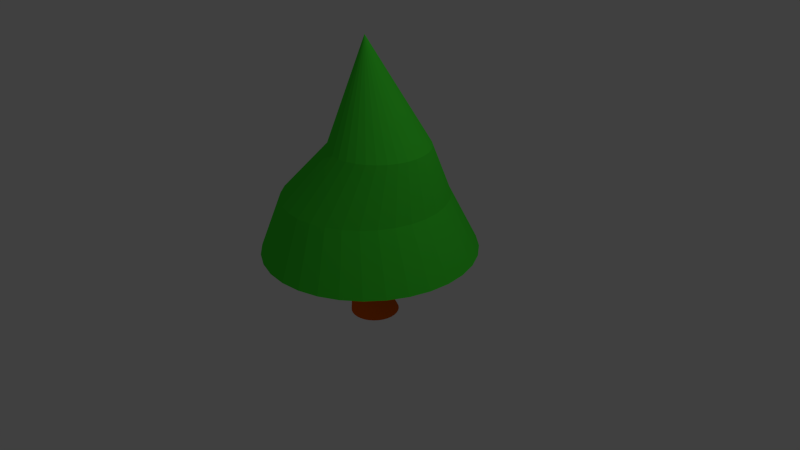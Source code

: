# Source: tree.blend  (saved by Blender 2.74.0; exported with 4.5.12 LTS)
import bpy
from mathutils import Matrix  # noqa: F401  (used for matrix-valued properties, if any)

bpy.ops.wm.read_factory_settings(use_empty=True)
scene = bpy.context.scene
scene.name = 'Scene'

# ---- collections
col_collection_1 = bpy.data.collections.new('Collection 1'); scene.collection.children.link(col_collection_1)

# ---- materials (node trees are filled in below, after node groups)
mat_material = bpy.data.materials.new('Material')
mat_material.alpha_threshold = 0.0
mat_material.use_transparent_shadow = False
mat_material.diffuse_color = (0.06125, 0.8, 0.03772, 1.0)
mat_material.roughness = 0.5
mat_material.specular_intensity = 0.25
mat_material_001 = bpy.data.materials.new('Material.001')
mat_material_001.alpha_threshold = 0.0
mat_material_001.use_transparent_shadow = False
mat_material_001.diffuse_color = (0.8689, 0.1205, 0.001933, 1.0)
mat_material_001.roughness = 0.5

# ---- material node trees

# ---- world
world_world = bpy.data.worlds.new('World'); scene.world = world_world
world_world.color = (0.05088, 0.05088, 0.05088)
world_world.use_sun_shadow = False
world_world.sun_shadow_jitter_overblur = 0.0
world_world.cycles.sampling_method = 'MANUAL'
world_world.cycles.sample_map_resolution = 256

# ---- cameras
cam_camera = bpy.data.cameras.new('Camera')
cam_camera.clip_end = 100.0
cam_camera.lens = 35.0
cam_camera.sensor_width = 32.0
cam_camera.sensor_height = 18.0
cam_camera.ortho_scale = 7.314
cam_camera.dof.focus_distance = 0.0
cam_camera.dof.aperture_fstop = 128.0

# ---- lights
light_lamp = bpy.data.lights.new('Lamp', 'POINT')
light_lamp.transmission_factor = 0.0
light_lamp.cutoff_distance = 30.0
light_lamp.energy = 100.0
light_lamp.shadow_buffer_clip_start = 1.001
light_lamp.shadow_soft_size = 0.1
light_lamp.shadow_maximum_resolution = 0.006
light_lamp.use_absolute_resolution = True
light_lamp.cycles.use_multiple_importance_sampling = False

# ---- meshes
me_cylinder = bpy.data.meshes.new('Cylinder')
me_cylinder.from_pydata([(0.5081, 2.038, 1.909), (-0.6906, 0.4418, 3.451), (0.9057, 1.999, 1.909), (1.288, 1.883, 1.909), (1.64, 1.695, 1.909), (1.949, 1.441, 1.909), (2.203, 1.132, 1.909), (2.391, 0.7799, 1.909), (2.507, 0.3976, 1.909), (2.546, 4.771e-07, 1.909), (2.507, -0.3976, 1.909), (2.391, -0.7799, 1.909), (2.203, -1.132, 1.909), (1.949, -1.441, 1.909), (1.64, -1.695, 1.909), (1.288, -1.883, 1.909), (0.9057, -1.999, 1.909), (0.5081, -2.038, 1.909), (0.1105, -1.999, 1.909), (-0.2718, -1.883, 1.909), (-0.6242, -1.695, 1.909), (-0.933, -1.441, 1.909), (-1.186, -1.132, 1.909), (-1.375, -0.7799, 1.909), (-1.491, -0.3976, 1.909), (-1.53, 2.291e-06, 1.909), (-1.491, 0.3976, 1.909), (-1.375, 0.7799, 1.909), (-1.186, 1.132, 1.909), (-0.933, 1.441, 1.909), (-0.6242, 1.695, 1.909), (-0.2718, 1.883, 1.909), (0.1105, 1.999, 1.909), (-0.3888, 3.416, 1.025), (0.2777, 3.351, 1.025), (0.9186, 3.156, 1.025), (1.509, 2.841, 1.025), (2.027, 2.416, 1.025), (2.452, 1.898, 1.025), (2.768, 1.307, 1.025), (2.962, 0.6665, 1.025), (3.028, 1.929e-07, 1.025), (2.962, -0.6665, 1.025), (2.768, -1.307, 1.025), (2.452, -1.898, 1.025), (2.027, -2.416, 1.025), (1.509, -2.841, 1.025), (0.9186, -3.156, 1.025), (0.2777, -3.351, 1.025), (-0.3888, -3.416, 1.025), (-1.055, -3.351, 1.025), (-1.696, -3.156, 1.025), (-2.287, -2.841, 1.025), (-2.805, -2.416, 1.025), (-3.23, -1.898, 1.025), (-3.545, -1.307, 1.025), (-3.74, -0.6665, 1.025), (-3.805, 3.234e-06, 1.025), (-3.74, 0.6665, 1.025), (-3.545, 1.307, 1.025), (-3.23, 1.898, 1.025), (-2.805, 2.416, 1.025), (-2.287, 2.841, 1.025), (-1.696, 3.156, 1.025), (-1.055, 3.351, 1.025), (-0.2016, 4.448, 0.1371), (0.6661, 4.362, 0.1371), (1.5, 4.109, 0.1371), (2.269, 3.698, 0.1371), (2.943, 3.145, 0.1371), (3.497, 2.471, 0.1371), (3.908, 1.702, 0.1371), (4.161, 0.8677, 0.1371), (4.246, -3.463e-08, 0.1371), (4.161, -0.8677, 0.1371), (3.908, -1.702, 0.1371), (3.497, -2.471, 0.1371), (2.943, -3.145, 0.1371), (2.269, -3.698, 0.1371), (1.5, -4.109, 0.1371), (0.6661, -4.362, 0.1371), (-0.2016, -4.448, 0.1371), (-1.069, -4.362, 0.1371), (-1.904, -4.109, 0.1371), (-2.673, -3.698, 0.1371), (-3.347, -3.145, 0.1371), (-3.9, -2.471, 0.1371), (-4.311, -1.702, 0.1371), (-4.564, -0.8677, 0.1371), (-4.649, 3.924e-06, 0.1371), (-4.564, 0.8677, 0.1371), (-4.311, 1.702, 0.1371), (-3.9, 2.471, 0.1371), (-3.347, 3.145, 0.1371), (-2.673, 3.698, 0.1371), (-1.904, 4.109, 0.1371), (-1.069, 4.362, 0.1371), (0.0, 1.0, -1.0), (0.0, 1.0, 1.0), (0.1951, 0.9808, -1.0), (0.1951, 0.9808, 1.0), (0.3827, 0.9239, -1.0), (0.3827, 0.9239, 1.0), (0.5556, 0.8315, -1.0), (0.5556, 0.8315, 1.0), (0.7071, 0.7071, -1.0), (0.7071, 0.7071, 1.0), (0.8315, 0.5556, -1.0), (0.8315, 0.5556, 1.0), (0.9239, 0.3827, -1.0), (0.9239, 0.3827, 1.0), (0.9808, 0.1951, -1.0), (0.9808, 0.1951, 1.0), (1.0, 7.55e-08, -1.0), (1.0, 7.55e-08, 1.0), (0.9808, -0.1951, -1.0), (0.9808, -0.1951, 1.0), (0.9239, -0.3827, -1.0), (0.9239, -0.3827, 1.0), (0.8315, -0.5556, -1.0), (0.8315, -0.5556, 1.0), (0.7071, -0.7071, -1.0), (0.7071, -0.7071, 1.0), (0.5556, -0.8315, -1.0), (0.5556, -0.8315, 1.0), (0.3827, -0.9239, -1.0), (0.3827, -0.9239, 1.0), (0.1951, -0.9808, -1.0), (0.1951, -0.9808, 1.0), (-3.258e-07, -1.0, -1.0), (-3.258e-07, -1.0, 1.0), (-0.1951, -0.9808, -1.0), (-0.1951, -0.9808, 1.0), (-0.3827, -0.9239, -1.0), (-0.3827, -0.9239, 1.0), (-0.5556, -0.8315, -1.0), (-0.5556, -0.8315, 1.0), (-0.7071, -0.7071, -1.0), (-0.7071, -0.7071, 1.0), (-0.8315, -0.5556, -1.0), (-0.8315, -0.5556, 1.0), (-0.9239, -0.3827, -1.0), (-0.9239, -0.3827, 1.0), (-0.9808, -0.1951, -1.0), (-0.9808, -0.1951, 1.0), (-1.0, 9.656e-07, -1.0), (-1.0, 9.656e-07, 1.0), (-0.9808, 0.1951, -1.0), (-0.9808, 0.1951, 1.0), (-0.9239, 0.3827, -1.0), (-0.9239, 0.3827, 1.0), (-0.8315, 0.5556, -1.0), (-0.8315, 0.5556, 1.0), (-0.7071, 0.7071, -1.0), (-0.7071, 0.7071, 1.0), (-0.5556, 0.8315, -1.0), (-0.5556, 0.8315, 1.0), (-0.3827, 0.9239, -1.0), (-0.3827, 0.9239, 1.0), (-0.1951, 0.9808, -1.0), (-0.1951, 0.9808, 1.0), (3.702e-08, 0.8722, -0.1341), (0.1343, 0.8589, -0.1341), (0.2634, 0.8198, -0.1341), (0.3824, 0.7562, -0.1341), (0.4867, 0.6706, -0.1341), (0.5723, 0.5663, -0.1341), (0.6359, 0.4473, -0.1341), (0.675, 0.3182, -0.1341), (0.6883, 0.1839, -0.1341), (0.675, 0.04964, -0.1341), (0.6359, -0.07947, -0.1341), (0.5723, -0.1985, -0.1341), (0.4867, -0.3028, -0.1341), (0.3824, -0.3884, -0.1341), (0.2634, -0.452, -0.1341), (0.1343, -0.4911, -0.1341), (-1.872e-07, -0.5043, -0.1341), (-0.1343, -0.4911, -0.1341), (-0.2634, -0.452, -0.1341), (-0.3824, -0.3884, -0.1341), (-0.4867, -0.3028, -0.1341), (-0.5723, -0.1985, -0.1341), (-0.6359, -0.07947, -0.1341), (-0.675, 0.04964, -0.1341), (-0.6883, 0.1839, -0.1341), (-0.675, 0.3182, -0.1341), (-0.6359, 0.4473, -0.1341), (-0.5723, 0.5663, -0.1341), (-0.4867, 0.6706, -0.1341), (-0.3824, 0.7562, -0.1341), (-0.2634, 0.8198, -0.1341), (-0.1343, 0.8589, -0.1341), (0.1411, 0.4422, -0.5896), (0.2768, 0.4011, -0.5896), (0.4019, 0.3342, -0.5896), (0.5115, 0.2443, -0.5896), (0.6015, 0.1346, -0.5896), (0.6683, 0.009586, -0.5896), (0.7095, -0.1261, -0.5896), (0.7234, -0.2672, -0.5896), (0.7095, -0.4084, -0.5896), (0.6683, -0.5441, -0.5896), (0.6015, -0.6691, -0.5896), (0.5115, -0.7787, -0.5896), (0.4019, -0.8687, -0.5896), (0.2768, -0.9356, -0.5896), (0.1411, -0.9767, -0.5896), (-2.056e-07, -0.9906, -0.5896), (-0.1411, -0.9767, -0.5896), (-0.2768, -0.9356, -0.5896), (-0.4019, -0.8687, -0.5896), (-0.5115, -0.7787, -0.5896), (-0.6015, -0.6691, -0.5896), (-0.6683, -0.5441, -0.5896), (-0.7095, -0.4084, -0.5896), (-0.7234, -0.2672, -0.5896), (-0.7095, -0.1261, -0.5896), (-0.6683, 0.009586, -0.5896), (-0.6015, 0.1346, -0.5896), (-0.5115, 0.2443, -0.5896), (-0.4019, 0.3342, -0.5896), (-0.2768, 0.4011, -0.5896), (-0.1411, 0.4422, -0.5896), (3.009e-08, 0.4561, -0.5896)], [], [(31, 1, 32), (0, 1, 2), (30, 1, 31), (29, 1, 30), (28, 1, 29), (27, 1, 28), (26, 1, 27), (25, 1, 26), (24, 1, 25), (23, 1, 24), (22, 1, 23), (21, 1, 22), (20, 1, 21), (19, 1, 20), (18, 1, 19), (17, 1, 18), (16, 1, 17), (15, 1, 16), (14, 1, 15), (13, 1, 14), (12, 1, 13), (11, 1, 12), (10, 1, 11), (9, 1, 10), (8, 1, 9), (7, 1, 8), (6, 1, 7), (5, 1, 6), (4, 1, 5), (3, 1, 4), (32, 1, 0), (2, 1, 3), (29, 30, 62, 61), (60, 61, 93, 92), (18, 19, 51, 50), (7, 8, 40, 39), (28, 29, 61, 60), (17, 18, 50, 49), (6, 7, 39, 38), (27, 28, 60, 59), (5, 6, 38, 37), (16, 17, 49, 48), (32, 0, 33, 64), (26, 27, 59, 58), (4, 5, 37, 36), (15, 16, 48, 47), (25, 26, 58, 57), (3, 4, 36, 35), (14, 15, 47, 46), (24, 25, 57, 56), (2, 3, 35, 34), (13, 14, 46, 45), (23, 24, 56, 55), (12, 13, 45, 44), (22, 23, 55, 54), (0, 2, 34, 33), (11, 12, 44, 43), (21, 22, 54, 53), (10, 11, 43, 42), (31, 32, 64, 63), (20, 21, 53, 52), (9, 10, 42, 41), (30, 31, 63, 62), (19, 20, 52, 51), (8, 9, 41, 40), (65, 66, 67, 68, 69, 70, 71, 72, 73, 74, 75, 76, 77, 78, 79, 80, 81, 82, 83, 84, 85, 86, 87, 88, 89, 90, 91, 92, 93, 94, 95, 96), (49, 50, 82, 81), (38, 39, 71, 70), (58, 59, 91, 90), (36, 37, 69, 68), (47, 48, 80, 79), (56, 57, 89, 88), (34, 35, 67, 66), (45, 46, 78, 77), (54, 55, 87, 86), (43, 44, 76, 75), (63, 64, 96, 95), (52, 53, 85, 84), (41, 42, 74, 73), (61, 62, 94, 93), (50, 51, 83, 82), (39, 40, 72, 71), (59, 60, 92, 91), (37, 38, 70, 69), (48, 49, 81, 80), (57, 58, 90, 89), (35, 36, 68, 67), (46, 47, 79, 78), (55, 56, 88, 87), (33, 34, 66, 65), (44, 45, 77, 76), (64, 33, 65, 96), (53, 54, 86, 85), (42, 43, 75, 74), (62, 63, 95, 94), (51, 52, 84, 83), (40, 41, 73, 72), (161, 98, 100, 162), (162, 100, 102, 163), (163, 102, 104, 164), (164, 104, 106, 165), (165, 106, 108, 166), (166, 108, 110, 167), (167, 110, 112, 168), (168, 112, 114, 169), (169, 114, 116, 170), (170, 116, 118, 171), (171, 118, 120, 172), (172, 120, 122, 173), (173, 122, 124, 174), (174, 124, 126, 175), (175, 126, 128, 176), (176, 128, 130, 177), (177, 130, 132, 178), (178, 132, 134, 179), (179, 134, 136, 180), (180, 136, 138, 181), (181, 138, 140, 182), (182, 140, 142, 183), (183, 142, 144, 184), (184, 144, 146, 185), (185, 146, 148, 186), (186, 148, 150, 187), (187, 150, 152, 188), (188, 152, 154, 189), (189, 154, 156, 190), (190, 156, 158, 191), (100, 98, 160, 158, 156, 154, 152, 150, 148, 146, 144, 142, 140, 138, 136, 134, 132, 130, 128, 126, 124, 122, 120, 118, 116, 114, 112, 110, 108, 106, 104, 102), (192, 160, 98, 161), (191, 158, 160, 192), (97, 99, 101, 103, 105, 107, 109, 111, 113, 115, 117, 119, 121, 123, 125, 127, 129, 131, 133, 135, 137, 139, 141, 143, 145, 147, 149, 151, 153, 155, 157, 159), (222, 191, 192, 223), (223, 192, 161, 224), (221, 190, 191, 222), (220, 189, 190, 221), (219, 188, 189, 220), (218, 187, 188, 219), (217, 186, 187, 218), (216, 185, 186, 217), (215, 184, 185, 216), (214, 183, 184, 215), (213, 182, 183, 214), (212, 181, 182, 213), (211, 180, 181, 212), (210, 179, 180, 211), (209, 178, 179, 210), (208, 177, 178, 209), (207, 176, 177, 208), (206, 175, 176, 207), (205, 174, 175, 206), (204, 173, 174, 205), (203, 172, 173, 204), (202, 171, 172, 203), (201, 170, 171, 202), (200, 169, 170, 201), (199, 168, 169, 200), (198, 167, 168, 199), (197, 166, 167, 198), (196, 165, 166, 197), (195, 164, 165, 196), (194, 163, 164, 195), (193, 162, 163, 194), (224, 161, 162, 193), (97, 224, 193, 99), (99, 193, 194, 101), (101, 194, 195, 103), (103, 195, 196, 105), (105, 196, 197, 107), (107, 197, 198, 109), (109, 198, 199, 111), (111, 199, 200, 113), (113, 200, 201, 115), (115, 201, 202, 117), (117, 202, 203, 119), (119, 203, 204, 121), (121, 204, 205, 123), (123, 205, 206, 125), (125, 206, 207, 127), (127, 207, 208, 129), (129, 208, 209, 131), (131, 209, 210, 133), (133, 210, 211, 135), (135, 211, 212, 137), (137, 212, 213, 139), (139, 213, 214, 141), (141, 214, 215, 143), (143, 215, 216, 145), (145, 216, 217, 147), (147, 217, 218, 149), (149, 218, 219, 151), (151, 219, 220, 153), (153, 220, 221, 155), (155, 221, 222, 157), (159, 223, 224, 97), (157, 222, 223, 159)])
me_cylinder.polygons.foreach_set('material_index', [0, 0, 0, 0, 0, 0, 0, 0, 0, 0, 0, 0, 0, 0, 0, 0, 0, 0, 0, 0, 0, 0, 0, 0, 0, 0, 0, 0, 0, 0, 0, 0, 0, 0, 0, 0, 0, 0, 0, 0, 0, 0, 0, 0, 0, 0, 0, 0, 0, 0, 0, 0, 0, 0, 0, 0, 0, 0, 0, 0, 0, 0, 0, 0, 0, 0, 0, 0, 0, 0, 0, 0, 0, 0, 0, 0, 0, 0, 0, 0, 0, 0, 0, 0, 0, 0, 0, 0, 0, 0, 0, 0, 0, 0, 0, 0, 0, 1, 1, 1, 1, 1, 1, 1, 1, 1, 1, 1, 1, 1, 1, 1, 1, 1, 1, 1, 1, 1, 1, 1, 1, 1, 1, 1, 1, 1, 1, 1, 1, 1, 1, 1, 1, 1, 1, 1, 1, 1, 1, 1, 1, 1, 1, 1, 1, 1, 1, 1, 1, 1, 1, 1, 1, 1, 1, 1, 1, 1, 1, 1, 1, 1, 1, 1, 1, 1, 1, 1, 1, 1, 1, 1, 1, 1, 1, 1, 1, 1, 1, 1, 1, 1, 1, 1, 1, 1, 1, 1, 1, 1, 1, 1, 1, 1, 1])
me_cylinder.materials.append(mat_material)
me_cylinder.materials.append(mat_material_001)
me_cylinder.use_remesh_preserve_volume = False
me_cylinder.use_remesh_preserve_attributes = False
me_cylinder.use_mirror_vertex_groups = False
me_cylinder.update()

# ---- objects
ob_tree = bpy.data.objects.new('Tree', me_cylinder)
ob_lamp = bpy.data.objects.new('Lamp', light_lamp)
ob_camera = bpy.data.objects.new('Camera', cam_camera)

# ---- transforms, parenting, visibility, modifiers, constraints
ob_tree.location = (0.0, 0.0, 0.0)
ob_tree.scale = (0.3135, 0.3135, 0.8083)
ob_tree.lineart.crease_threshold = 0.0
ob_lamp.location = (4.076, 1.005, 5.904)
ob_lamp.rotation_euler = (0.6503, 0.05522, 1.866)
ob_lamp.lock_rotations_4d = False
ob_lamp.empty_display_type = 'ARROWS'
ob_lamp.color = (0.0, 0.0, 0.0, 0.0)
ob_lamp.lineart.crease_threshold = 0.0
ob_camera.location = (7.481, -6.508, 5.344)
ob_camera.rotation_euler = (1.109, 0.01082, 0.8149)
ob_camera.lock_rotations_4d = False
ob_camera.empty_display_type = 'ARROWS'
ob_camera.color = (0.0, 0.0, 0.0, 0.0)
ob_camera.display_type = 'WIRE'
ob_camera.lineart.crease_threshold = 0.0

# ---- collection membership
col_collection_1.objects.link(ob_tree)
col_collection_1.objects.link(ob_lamp)
col_collection_1.objects.link(ob_camera)

# ---- scene / render settings (as saved in the file)
scene.camera = ob_camera
scene.frame_start = 1; scene.frame_end = 250; scene.frame_set(59)
scene.render.engine = 'BLENDER_EEVEE_NEXT'
scene.render.resolution_percentage = 50
scene.render.dither_intensity = 0.0
scene.cycles.use_denoising = False
scene.cycles.samples = 10
scene.cycles.sampling_pattern = 'TABULATED_SOBOL'
scene.cycles.light_sampling_threshold = 0.0
scene.cycles.use_adaptive_sampling = False
scene.cycles.use_light_tree = False
scene.cycles.blur_glossy = 0.0
scene.cycles.pixel_filter_type = 'GAUSSIAN'
scene.cycles.sample_clamp_indirect = 0.0
scene.view_settings.view_transform = 'Standard'
bpy.context.view_layer.update()
